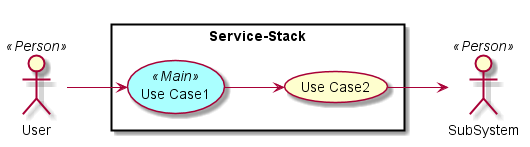

The diagram above was rendered by PlantUML. Its source (embedded in the PNG):
@startuml

left to right direction

skinparam usecase {
  BackgroudnColor #ffffaa
  BackgroundColor<<Main>> #aaffff
}
actor :User: <<Person>>
actor :SubSystem: <<Person>>


rectangle "Service-Stack" {
UseCase UC1 <<Main>> as "Use Case1"
UseCase UC2  as "Use Case2"


User --> UC1
UC1 --> UC2
UC2 --> SubSystem
}

@enduml